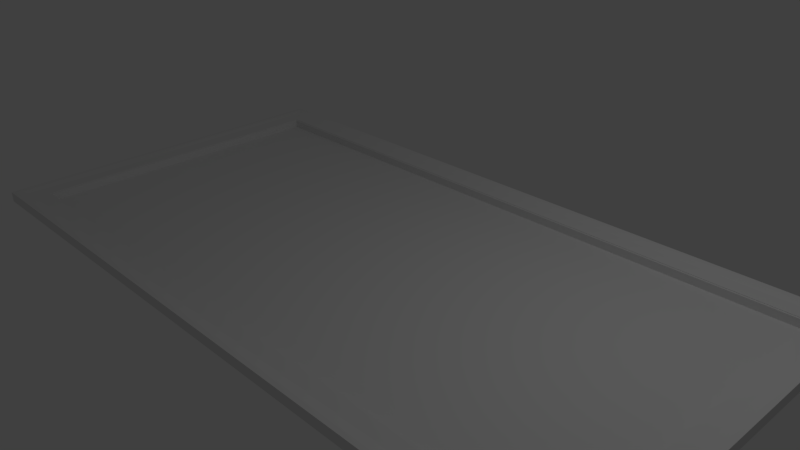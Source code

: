 # Source: Saif_s_Frames_4.3.blend  (saved by Blender 2.78.0; exported with 4.5.12 LTS)
import bpy
from mathutils import Matrix  # noqa: F401  (used for matrix-valued properties, if any)

bpy.ops.wm.read_factory_settings(use_empty=True)
scene = bpy.context.scene
scene.name = 'Scene'

# ---- collections
col_collection_1 = bpy.data.collections.new('Collection 1'); scene.collection.children.link(col_collection_1)

# ---- materials (node trees are filled in below, after node groups)
mat_material = bpy.data.materials.new('Material')
mat_material.alpha_threshold = 0.0
mat_material.use_transparent_shadow = False
mat_material.roughness = 0.5
mat_overlay = bpy.data.materials.new('Overlay')
mat_overlay.alpha_threshold = 0.0
mat_overlay.use_transparent_shadow = False
mat_overlay.roughness = 0.5
mat_overlay.specular_intensity = 0.0
mat_picture = bpy.data.materials.new('Picture')
mat_picture.alpha_threshold = 0.0
mat_picture.use_transparent_shadow = False
mat_picture.preview_render_type = 'FLAT'
mat_picture.roughness = 0.5
mat_picture.specular_intensity = 1.0

# ---- material node trees

# ---- world
world_world = bpy.data.worlds.new('World'); scene.world = world_world
world_world.color = (0.05088, 0.05088, 0.05088)
world_world.use_sun_shadow = False
world_world.sun_shadow_jitter_overblur = 0.0
world_world.cycles.sampling_method = 'MANUAL'

# ---- cameras
cam_camera = bpy.data.cameras.new('Camera')
cam_camera.clip_end = 100.0
cam_camera.lens = 35.0
cam_camera.sensor_width = 32.0
cam_camera.sensor_height = 18.0
cam_camera.ortho_scale = 7.314
cam_camera.dof.focus_distance = 0.0
cam_camera.dof.aperture_fstop = 128.0

# ---- lights
light_lamp = bpy.data.lights.new('Lamp', 'POINT')
light_lamp.transmission_factor = 0.0
light_lamp.cutoff_distance = 30.0
light_lamp.energy = 100.0
light_lamp.shadow_buffer_clip_start = 1.001
light_lamp.shadow_soft_size = 0.1
light_lamp.shadow_maximum_resolution = 0.006
light_lamp.use_absolute_resolution = True

# ---- meshes
me_plane = bpy.data.meshes.new('Plane')
me_plane.from_pydata([(5.018, 2.659, -2.049e-07), (5.018, 2.659, 0.1452), (4.95, 2.592, 0.1452), (4.83, 2.472, 0.1297), (4.788, 2.43, 0.1293), (4.621, 2.263, 0.1293), (4.621, 2.263, 0.1206), (4.598, 2.24, 0.1206), (4.598, 2.24, 0.0), (-5.018, 2.659, -2.049e-07), (-5.018, 2.659, 0.1452), (-4.95, 2.592, 0.1452), (-4.788, 2.43, 0.1293), (-4.621, 2.263, 0.1293), (-4.598, 2.24, 0.1206), (-4.598, 2.24, 0.0), (5.018, -2.659, 0.1452), (4.95, -2.592, 0.1452), (4.788, -2.43, 0.1293), (4.621, -2.263, 0.1293), (4.598, -2.24, 0.1206), (4.598, -2.24, 0.0), (-5.018, -2.659, -2.049e-07), (-5.018, -2.659, 0.1452), (-4.95, -2.592, 0.1452), (-4.83, -2.472, 0.1297), (-4.788, -2.43, 0.1293), (-4.621, -2.263, 0.1293), (-4.621, -2.263, 0.1206), (-4.598, -2.24, 0.1206), (-4.598, -2.24, 0.0), (5.018, -2.659, -2.049e-07), (4.83, -2.472, 0.1297), (4.621, -2.263, 0.1206), (-4.83, 2.472, 0.1297), (-4.621, 2.263, 0.1206), (4.598, 2.24, 0.00621), (-4.598, 2.24, 0.00621), (4.598, -2.24, 0.00621), (-4.598, -2.24, 0.00621)], [], [(6, 35, 14, 7), (4, 12, 13, 5), (2, 11, 34, 3), (0, 9, 10, 1), (7, 14, 15, 8), (5, 13, 35, 6), (3, 34, 12, 4), (1, 10, 11, 2), (7, 20, 33, 6), (5, 19, 18, 4), (3, 32, 17, 2), (1, 16, 31, 0), (8, 21, 20, 7), (6, 33, 19, 5), (4, 18, 32, 3), (2, 17, 16, 1), (28, 33, 20, 29), (26, 18, 19, 27), (24, 17, 32, 25), (22, 31, 16, 23), (29, 20, 21, 30), (27, 19, 33, 28), (25, 32, 18, 26), (23, 16, 17, 24), (29, 14, 35, 28), (27, 13, 12, 26), (25, 34, 11, 24), (23, 10, 9, 22), (30, 15, 14, 29), (28, 35, 13, 27), (26, 12, 34, 25), (24, 11, 10, 23), (8, 15, 30, 21), (36, 37, 39, 38)])
me_plane.polygons.foreach_set('material_index', [0, 0, 0, 0, 0, 0, 0, 0, 0, 0, 0, 0, 0, 0, 0, 0, 0, 0, 0, 0, 0, 0, 0, 0, 0, 0, 0, 0, 0, 0, 0, 0, 2, 1])
_uv = me_plane.uv_layers.new(name='UVMap')
_uv.uv.foreach_set('vector', [0.9587, 0.9249, 0.0414, 0.9226, 0.04418, 0.9173, 0.9558, 0.9174, 0.9758, 0.956, 0.02813, 0.9481, 0.04013, 0.9259, 0.963, 0.9308, 0.9955, 0.987, 0.009377, 0.9803, 0.02287, 0.9543, 0.9811, 0.9632, 0.8591, 0.9807, 0.0573, 0.9741, 0.05902, 0.9603, 0.8582, 0.9653, 0.2058, 0.9191, 0.3406, 0.9227, 0.3356, 0.9255, 0.2058, 0.9242, 0.963, 0.9308, 0.04013, 0.9259, 0.0414, 0.9226, 0.9587, 0.9249, 0.9811, 0.9632, 0.02287, 0.9543, 0.02813, 0.9481, 0.9758, 0.956, 0.9978, 0.9976, 0.004596, 0.9893, 0.009377, 0.9803, 0.9955, 0.987, 0.9558, 0.9174, 0.9563, 0.08566, 0.9587, 0.08252, 0.9587, 0.9249, 0.963, 0.9308, 0.961, 0.07565, 0.9755, 0.05186, 0.9758, 0.956, 0.9811, 0.9632, 0.9778, 0.04573, 0.9946, 0.01402, 0.9955, 0.987, 0.9918, 0.2195, 0.9918, 0.7944, 0.9835, 0.7944, 0.9835, 0.2195, 0.03941, 0.5294, 0.03765, 0.2106, 0.03928, 0.2129, 0.04213, 0.5296, 0.9587, 0.9249, 0.9587, 0.08252, 0.961, 0.07565, 0.963, 0.9308, 0.9758, 0.956, 0.9755, 0.05186, 0.9778, 0.04573, 0.9811, 0.9632, 0.9955, 0.987, 0.9946, 0.01402, 0.9991, 0.00343, 0.9978, 0.9976, 0.03939, 0.08057, 0.9587, 0.08252, 0.9563, 0.08566, 0.04183, 0.08572, 0.02276, 0.04986, 0.9755, 0.05186, 0.961, 0.07565, 0.03532, 0.07313, 0.005089, 0.01103, 0.9946, 0.01402, 0.9778, 0.04573, 0.01907, 0.04214, 0.1294, 0.01238, 0.8552, 0.01445, 0.8487, 0.02898, 0.1283, 0.02691, 0.03792, 0.3605, 0.036, 0.08602, 0.03854, 0.08237, 0.03952, 0.357, 0.03532, 0.07313, 0.961, 0.07565, 0.9587, 0.08252, 0.03939, 0.08057, 0.01907, 0.04214, 0.9778, 0.04573, 0.9755, 0.05186, 0.02276, 0.04986, 0.001157, 0.002221, 0.9991, 0.00343, 0.9946, 0.01402, 0.005089, 0.01103, 0.04183, 0.08572, 0.04418, 0.9173, 0.0414, 0.9226, 0.03939, 0.08057, 0.03532, 0.07313, 0.04013, 0.9259, 0.02813, 0.9481, 0.02276, 0.04986, 0.01907, 0.04214, 0.02287, 0.9543, 0.009377, 0.9803, 0.005089, 0.01103, 0.0294, 0.8378, 0.02526, 0.1345, 0.03202, 0.1463, 0.03686, 0.8483, 0.04142, 0.8269, 0.04033, 0.6556, 0.04242, 0.6626, 0.04307, 0.8261, 0.03939, 0.08057, 0.0414, 0.9226, 0.04013, 0.9259, 0.03532, 0.07313, 0.02276, 0.04986, 0.02813, 0.9481, 0.02287, 0.9543, 0.01907, 0.04214, 0.005089, 0.01103, 0.009377, 0.9803, 0.004596, 0.9893, 0.001157, 0.002221, 0.9537, 0.9182, 0.04909, 0.9113, 0.04351, 0.09043, 0.9513, 0.09437, 0.9537, 0.9182, 0.04909, 0.9113, 0.04351, 0.09043, 0.9513, 0.09437])
me_plane.materials.append(mat_material)
me_plane.materials.append(mat_overlay)
me_plane.materials.append(mat_picture)
me_plane.use_remesh_preserve_volume = False
me_plane.use_remesh_preserve_attributes = False
me_plane.use_mirror_vertex_groups = False
me_plane.update()

# ---- objects
ob_plane = bpy.data.objects.new('Plane', me_plane)
ob_lamp = bpy.data.objects.new('Lamp', light_lamp)
ob_camera = bpy.data.objects.new('Camera', cam_camera)

# ---- transforms, parenting, visibility, modifiers, constraints
ob_plane.location = (0.03624, -0.006234, -0.02975)
ob_plane.lineart.crease_threshold = 0.0
ob_lamp.location = (4.076, 1.005, 5.904)
ob_lamp.rotation_euler = (0.6503, 0.05522, 1.866)
ob_lamp.lock_rotations_4d = False
ob_lamp.empty_display_type = 'ARROWS'
ob_lamp.color = (0.0, 0.0, 0.0, 0.0)
ob_lamp.lineart.crease_threshold = 0.0
ob_camera.location = (7.481, -6.508, 5.344)
ob_camera.rotation_euler = (1.109, 0.01082, 0.8149)
ob_camera.lock_rotations_4d = False
ob_camera.empty_display_type = 'ARROWS'
ob_camera.color = (0.0, 0.0, 0.0, 0.0)
ob_camera.display_type = 'WIRE'
ob_camera.lineart.crease_threshold = 0.0

# ---- collection membership
col_collection_1.objects.link(ob_plane)
col_collection_1.objects.link(ob_lamp)
col_collection_1.objects.link(ob_camera)

# ---- scene / render settings (as saved in the file)
scene.camera = ob_camera
scene.frame_start = 1; scene.frame_end = 250; scene.frame_set(1)
scene.render.engine = 'BLENDER_EEVEE_NEXT'
scene.render.resolution_percentage = 50
scene.render.dither_intensity = 0.0
scene.cycles.use_denoising = False
scene.cycles.samples = 128
scene.cycles.sampling_pattern = 'TABULATED_SOBOL'
scene.cycles.light_sampling_threshold = 0.0
scene.cycles.use_adaptive_sampling = False
scene.cycles.use_light_tree = False
scene.cycles.blur_glossy = 0.0
scene.cycles.sample_clamp_indirect = 0.0
scene.view_settings.view_transform = 'Standard'
bpy.context.view_layer.update()
